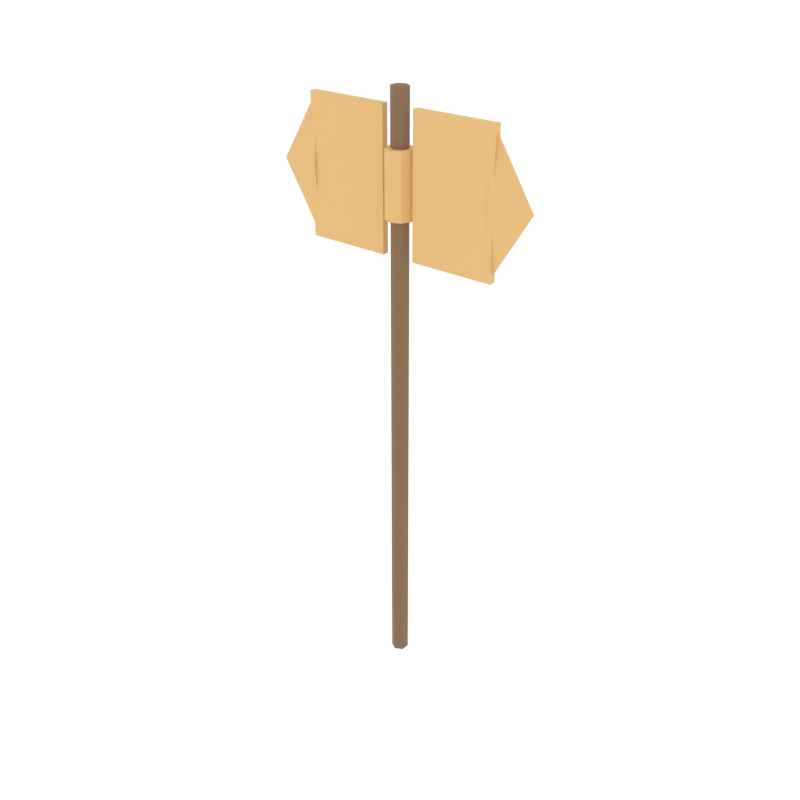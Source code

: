 # Source: bronze_battle_axe.blend  (saved by Blender 5.1.30; exported with 4.5.12 LTS)
import bpy
from mathutils import Matrix  # noqa: F401  (used for matrix-valued properties, if any)

bpy.ops.wm.read_factory_settings(use_empty=True)
scene = bpy.context.scene
scene.name = 'Scene'

# ---- collections
col_collection_1 = bpy.data.collections.new('Collection 1'); scene.collection.children.link(col_collection_1)

# ---- materials (node trees are filled in below, after node groups)
mat_woodgrip = bpy.data.materials.new('WoodGrip')
mat_bronzemetal = bpy.data.materials.new('BronzeMetal')

# ---- material node trees
mat_woodgrip.use_nodes = True; mat_woodgrip.node_tree.nodes.clear()
_N = mat_woodgrip.node_tree.nodes; _L = mat_woodgrip.node_tree.links
n0 = _N.new('ShaderNodeBsdfPrincipled'); n0.name = 'Principled BSDF'; n0.location = (-200, 100)
n0.inputs[0].default_value = (0.2392, 0.1412, 0.07059, 1.0)
n0.inputs[2].default_value = 0.8
n1 = _N.new('ShaderNodeOutputMaterial'); n1.name = 'Material Output'; n1.location = (200, 100)
_L.new(n0.outputs[0], n1.inputs[0])
n1.is_active_output = True
mat_bronzemetal.use_nodes = True; mat_bronzemetal.node_tree.nodes.clear()
_N = mat_bronzemetal.node_tree.nodes; _L = mat_bronzemetal.node_tree.links
n0 = _N.new('ShaderNodeBsdfPrincipled'); n0.name = 'Principled BSDF'; n0.location = (-200, 100)
n0.inputs[0].default_value = (0.8039, 0.498, 0.1961, 1.0)
n0.inputs[2].default_value = 0.8
n1 = _N.new('ShaderNodeOutputMaterial'); n1.name = 'Material Output'; n1.location = (200, 100)
_L.new(n0.outputs[0], n1.inputs[0])
n1.is_active_output = True

# ---- world
world_world = bpy.data.worlds.new('World'); scene.world = world_world
world_world.use_nodes = True; world_world.node_tree.nodes.clear()
_N = world_world.node_tree.nodes; _L = world_world.node_tree.links
n0 = _N.new('ShaderNodeOutputWorld'); n0.name = 'World Output'; n0.location = (280, 0)
n1 = _N.new('ShaderNodeBackground'); n1.name = 'Background'; n1.location = (0, 0)
n1.inputs[0].default_value = (1.0, 1.0, 1.0, 1.0)
n2 = _N.new('NodeFrame'); n2.name = 'Frame'; n2.location = (0, 0)
n2.label = 'Versioning: Use Nodes was removed'
n2.width = 150
n0.parent = n2
n1.parent = n2
_L.new(n1.outputs[0], n0.inputs[0])
n0.is_active_output = True
world_world.color = (1.0, 1.0, 1.0)
world_world.use_sun_shadow = False
world_world.sun_shadow_jitter_overblur = 0.0
world_world.cycles.sampling_method = 'NONE'
world_world.cycles.sample_map_resolution = 256

# ---- meshes
me_cylinder_072 = bpy.data.meshes.new('Cylinder.072')
me_cylinder_072.from_pydata([(0.0, 0.02, -0.7), (0.0, 0.02, 0.7), (0.01732, 0.01, -0.7), (0.01732, 0.01, 0.7), (0.01732, -0.01, -0.7), (0.01732, -0.01, 0.7), (0.0, -0.02, -0.7), (0.0, -0.02, 0.7), (-0.01732, -0.01, -0.7), (-0.01732, -0.01, 0.7), (-0.01732, 0.01, -0.7), (-0.01732, 0.01, 0.7)], [], [(0, 1, 3, 2), (2, 3, 5, 4), (4, 5, 7, 6), (6, 7, 9, 8), (3, 1, 11, 9, 7, 5), (8, 9, 11, 10), (10, 11, 1, 0), (0, 2, 4, 6, 8, 10)])
_uv = me_cylinder_072.uv_layers.new(name='UVMap')
_uv.uv.foreach_set('vector', [1.0, 0.5, 1.0, 1.0, 0.8333, 1.0, 0.8333, 0.5, 0.8333, 0.5, 0.8333, 1.0, 0.6667, 1.0, 0.6667, 0.5, 0.6667, 0.5, 0.6667, 1.0, 0.5, 1.0, 0.5, 0.5, 0.5, 0.5, 0.5, 1.0, 0.3333, 1.0, 0.3333, 0.5, 0.4578, 0.37, 0.25, 0.49, 0.04215, 0.37, 0.04215, 0.13, 0.25, 0.01, 0.4578, 0.13, 0.3333, 0.5, 0.3333, 1.0, 0.1667, 1.0, 0.1667, 0.5, 0.1667, 0.5, 0.1667, 1.0, -8.941e-08, 1.0, -8.941e-08, 0.5, 0.75, 0.49, 0.9578, 0.37, 0.9578, 0.13, 0.75, 0.01, 0.5422, 0.13, 0.5422, 0.37])
me_cylinder_072.materials.append(mat_woodgrip)
me_cylinder_072.update()
me_cylinder_073 = bpy.data.meshes.new('Cylinder.073')
me_cylinder_073.from_pydata([(0.0, 0.032, -0.075), (0.0, 0.032, 0.075), (0.02263, 0.02263, -0.075), (0.02263, 0.02263, 0.075), (0.032, 0.0, -0.075), (0.032, 0.0, 0.075), (0.02263, -0.02263, -0.075), (0.02263, -0.02263, 0.075), (0.0, -0.032, -0.075), (0.0, -0.032, 0.075), (-0.02263, -0.02263, -0.075), (-0.02263, -0.02263, 0.075), (-0.032, 0.0, -0.075), (-0.032, 0.0, 0.075), (-0.02263, 0.02263, -0.075), (-0.02263, 0.02263, 0.075)], [], [(0, 1, 3, 2), (2, 3, 5, 4), (4, 5, 7, 6), (6, 7, 9, 8), (8, 9, 11, 10), (10, 11, 13, 12), (3, 1, 15, 13, 11, 9, 7, 5), (12, 13, 15, 14), (14, 15, 1, 0), (0, 2, 4, 6, 8, 10, 12, 14)])
_uv = me_cylinder_073.uv_layers.new(name='UVMap')
_uv.uv.foreach_set('vector', [1.0, 0.5, 1.0, 1.0, 0.875, 1.0, 0.875, 0.5, 0.875, 0.5, 0.875, 1.0, 0.75, 1.0, 0.75, 0.5, 0.75, 0.5, 0.75, 1.0, 0.625, 1.0, 0.625, 0.5, 0.625, 0.5, 0.625, 1.0, 0.5, 1.0, 0.5, 0.5, 0.5, 0.5, 0.5, 1.0, 0.375, 1.0, 0.375, 0.5, 0.375, 0.5, 0.375, 1.0, 0.25, 1.0, 0.25, 0.5, 0.4197, 0.4197, 0.25, 0.49, 0.08029, 0.4197, 0.01, 0.25, 0.08029, 0.08029, 0.25, 0.01, 0.4197, 0.08029, 0.49, 0.25, 0.25, 0.5, 0.25, 1.0, 0.125, 1.0, 0.125, 0.5, 0.125, 0.5, 0.125, 1.0, 0.0, 1.0, 0.0, 0.5, 0.75, 0.49, 0.9197, 0.4197, 0.99, 0.25, 0.9197, 0.08029, 0.75, 0.01, 0.5803, 0.08029, 0.51, 0.25, 0.5803, 0.4197])
me_cylinder_073.materials.append(mat_bronzemetal)
me_cylinder_073.update()
me_cube_063 = bpy.data.meshes.new('Cube.063')
me_cube_063.from_pydata([(-0.1, -0.0075, -0.16), (-0.1, -0.0075, 0.16), (-0.1, 0.0075, -0.16), (-0.1, 0.0075, 0.16), (0.1, -0.0075, -0.16), (0.1, -0.0075, 0.16), (0.1, 0.0075, -0.16), (0.1, 0.0075, 0.16)], [], [(0, 1, 3, 2), (2, 3, 7, 6), (6, 7, 5, 4), (4, 5, 1, 0), (2, 6, 4, 0), (7, 3, 1, 5)])
_uv = me_cube_063.uv_layers.new(name='UVMap')
_uv.uv.foreach_set('vector', [0.375, 0.0, 0.625, 0.0, 0.625, 0.25, 0.375, 0.25, 0.375, 0.25, 0.625, 0.25, 0.625, 0.5, 0.375, 0.5, 0.375, 0.5, 0.625, 0.5, 0.625, 0.75, 0.375, 0.75, 0.375, 0.75, 0.625, 0.75, 0.625, 1.0, 0.375, 1.0, 0.125, 0.5, 0.375, 0.5, 0.375, 0.75, 0.125, 0.75, 0.625, 0.5, 0.875, 0.5, 0.875, 0.75, 0.625, 0.75])
me_cube_063.materials.append(mat_bronzemetal)
me_cube_063.update()
me_cone_033 = bpy.data.meshes.new('Cone.033')
me_cone_033.from_pydata([(0.05, 0.0128, 2.186e-09), (0.05, 0.0, 0.16), (0.05, -0.0128, 2.186e-09), (0.05, 0.0, -0.16), (-0.05, 0.0, -2.186e-09)], [], [(0, 4, 1), (1, 4, 2), (0, 1, 2, 3), (2, 4, 3), (3, 4, 0)])
_uv = me_cone_033.uv_layers.new(name='UVMap')
_uv.uv.foreach_set('vector', [0.25, 0.49, 0.25, 0.25, 0.49, 0.25, 0.49, 0.25, 0.25, 0.25, 0.25, 0.01, 0.75, 0.49, 0.99, 0.25, 0.75, 0.01, 0.51, 0.25, 0.25, 0.01, 0.25, 0.25, 0.01, 0.25, 0.01, 0.25, 0.25, 0.25, 0.25, 0.49])
me_cone_033.materials.append(mat_bronzemetal)
me_cone_033.update()
me_cube_064 = bpy.data.meshes.new('Cube.064')
me_cube_064.from_pydata([(-0.1, -0.0075, -0.16), (-0.1, -0.0075, 0.16), (-0.1, 0.0075, -0.16), (-0.1, 0.0075, 0.16), (0.1, -0.0075, -0.16), (0.1, -0.0075, 0.16), (0.1, 0.0075, -0.16), (0.1, 0.0075, 0.16)], [], [(0, 1, 3, 2), (2, 3, 7, 6), (6, 7, 5, 4), (4, 5, 1, 0), (2, 6, 4, 0), (7, 3, 1, 5)])
_uv = me_cube_064.uv_layers.new(name='UVMap')
_uv.uv.foreach_set('vector', [0.375, 0.0, 0.625, 0.0, 0.625, 0.25, 0.375, 0.25, 0.375, 0.25, 0.625, 0.25, 0.625, 0.5, 0.375, 0.5, 0.375, 0.5, 0.625, 0.5, 0.625, 0.75, 0.375, 0.75, 0.375, 0.75, 0.625, 0.75, 0.625, 1.0, 0.375, 1.0, 0.125, 0.5, 0.375, 0.5, 0.375, 0.75, 0.125, 0.75, 0.625, 0.5, 0.875, 0.5, 0.875, 0.75, 0.625, 0.75])
me_cube_064.materials.append(mat_bronzemetal)
me_cube_064.update()
me_cone_034 = bpy.data.meshes.new('Cone.034')
me_cone_034.from_pydata([(-0.05, 0.0128, 2.186e-09), (-0.05, 0.0, -0.16), (-0.05, -0.0128, 2.186e-09), (-0.05, 0.0, 0.16), (0.05, 0.0, -2.186e-09)], [], [(0, 4, 1), (1, 4, 2), (0, 1, 2, 3), (2, 4, 3), (3, 4, 0)])
_uv = me_cone_034.uv_layers.new(name='UVMap')
_uv.uv.foreach_set('vector', [0.25, 0.49, 0.25, 0.25, 0.49, 0.25, 0.49, 0.25, 0.25, 0.25, 0.25, 0.01, 0.75, 0.49, 0.99, 0.25, 0.75, 0.01, 0.51, 0.25, 0.25, 0.01, 0.25, 0.25, 0.01, 0.25, 0.01, 0.25, 0.25, 0.25, 0.25, 0.49])
me_cone_034.materials.append(mat_bronzemetal)
me_cone_034.update()

# ---- objects
ob_cylinder = bpy.data.objects.new('Cylinder', me_cylinder_072)
ob_cylinder_001 = bpy.data.objects.new('Cylinder.001', me_cylinder_073)
ob_cube = bpy.data.objects.new('Cube', me_cube_063)
ob_cone = bpy.data.objects.new('Cone', me_cone_033)
ob_cube_001 = bpy.data.objects.new('Cube.001', me_cube_064)
ob_cone_001 = bpy.data.objects.new('Cone.001', me_cone_034)

# ---- transforms, parenting, visibility, modifiers, constraints
ob_cylinder.location = (0.0, 0.0, 0.3)
ob_cylinder_001.location = (0.0, 0.0, 0.8)
ob_cube.location = (-0.14, 0.0, 0.8)
ob_cone.location = (-0.28, 0.0, 0.8)
ob_cube_001.location = (0.14, 0.0, 0.8)
ob_cone_001.location = (0.28, 0.0, 0.8)

# ---- collection membership
scene.collection.objects.link(ob_cylinder)
scene.collection.objects.link(ob_cylinder_001)
scene.collection.objects.link(ob_cube)
scene.collection.objects.link(ob_cone)
scene.collection.objects.link(ob_cube_001)
scene.collection.objects.link(ob_cone_001)

# ---- scene / render settings (as saved in the file)
scene.frame_start = 1; scene.frame_end = 250; scene.frame_set(0)
scene.render.engine = 'CYCLES'
scene.render.resolution_x = 1000
scene.render.resolution_y = 1000
scene.render.dither_intensity = 0.0
scene.render.bake_type = 'DISPLACEMENT'
scene.render.bake_bias = 0.0
scene.render.bake_samples = 0
scene.cycles.samples = 200
scene.cycles.sampling_pattern = 'TABULATED_SOBOL'
scene.cycles.light_sampling_threshold = 0.0
scene.cycles.use_adaptive_sampling = False
scene.cycles.use_light_tree = False
scene.cycles.caustics_reflective = False
scene.cycles.caustics_refractive = False
scene.cycles.blur_glossy = 0.0
scene.cycles.max_bounces = 2
scene.cycles.pixel_filter_type = 'GAUSSIAN'
scene.cycles.sample_clamp_indirect = 0.0
scene.view_settings.view_transform = 'Standard'
bpy.context.view_layer.update()

# ---- added for rendering (the .blend has no active camera): camera
cam_auto = bpy.data.cameras.new('AutoCamera')
cam_auto.lens = 50.0
cam_auto.sensor_width = 36.0
cam_auto.clip_end = 1000.0
ob_auto_camera = bpy.data.objects.new('AutoCamera', cam_auto)
scene.collection.objects.link(ob_auto_camera)
ob_auto_camera.location = (1.43326, -1.71991, 1.44661)
ob_auto_camera.rotation_euler = (1.09748, -7.21219e-08, 0.694738)
scene.camera = ob_auto_camera
bpy.context.view_layer.update()
